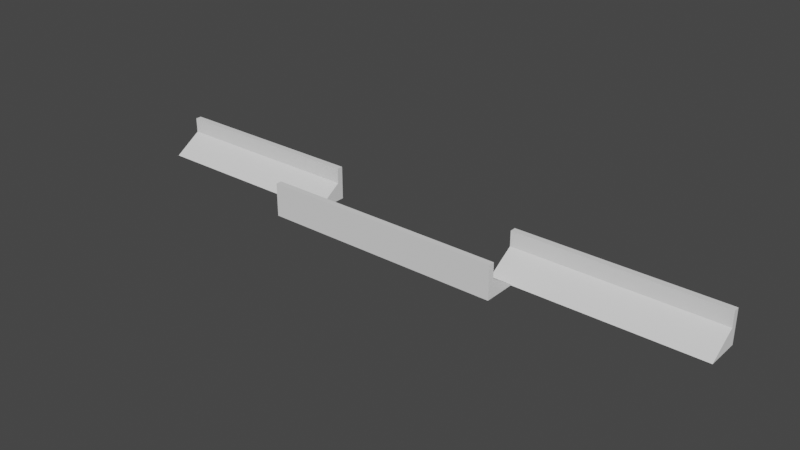 # Source: p14.blend  (saved by Blender 3.0.42; exported with 4.5.12 LTS)
import bpy
from mathutils import Matrix  # noqa: F401  (used for matrix-valued properties, if any)

bpy.ops.wm.read_factory_settings(use_empty=True)
scene = bpy.context.scene
scene.name = 'Scene'

# ---- collections
col_collection = bpy.data.collections.new('Collection'); scene.collection.children.link(col_collection)

# ---- world
world_world = bpy.data.worlds.new('World'); scene.world = world_world
world_world.use_nodes = True; world_world.node_tree.nodes.clear()
_N = world_world.node_tree.nodes; _L = world_world.node_tree.links
n0 = _N.new('ShaderNodeOutputWorld'); n0.name = 'World Output'; n0.location = (300, 300)
n1 = _N.new('ShaderNodeBackground'); n1.name = 'Background'; n1.location = (10, 300)
n1.inputs[0].default_value = (0.05088, 0.05088, 0.05088, 1.0)
_L.new(n1.outputs[0], n0.inputs[0])
n0.is_active_output = True
world_world.color = (0.05088, 0.05088, 0.05088)
world_world.use_sun_shadow = False
world_world.sun_shadow_jitter_overblur = 0.0

# ---- meshes
me_cube_002 = bpy.data.meshes.new('Cube.002')
me_cube_002.from_pydata([(-1.0, -0.4, -1.0), (-1.0, 1.0, -1.0), (-1.0, 0.75, 5.0), (1.0, -0.4, -1.0), (1.0, 1.0, -1.0), (1.0, 0.75, 5.0), (-1.0, 1.0, 5.0), (1.0, 1.0, 5.0), (-1.0, 0.75, 10.0), (1.0, 0.75, 10.0), (-1.0, 1.0, 10.0), (1.0, 1.0, 10.0), (0.33, 0.75, 5.0), (-0.33, 0.75, 5.0), (-0.33, -0.4, -1.0), (0.33, -0.4, -1.0), (-0.33, 1.0, -1.0), (0.33, 1.0, -1.0), (0.33, 1.0, 5.0), (-0.33, 1.0, 5.0), (-0.33, 1.0, 10.0), (0.33, 1.0, 10.0), (0.33, 0.75, 10.0), (-0.33, 0.75, 10.0)], [], [(2, 0, 14, 13), (15, 3, 5, 12), (4, 7, 5, 3), (1, 6, 19, 16), (7, 4, 17, 18), (17, 4, 3, 15), (0, 1, 16, 14), (1, 0, 2, 6), (6, 10, 20, 19), (21, 11, 7, 18), (10, 8, 23, 20), (9, 11, 21, 22), (12, 5, 9, 22), (8, 2, 13, 23), (5, 7, 11, 9), (6, 2, 8, 10), (13, 14, 16, 19, 20, 23), (15, 12, 22, 21, 18, 17)])
_uv = me_cube_002.uv_layers.new(name='UVMap')
_uv.uv.foreach_set('vector', [0.625, 0.25, 0.125, 0.75, 0.2087, 0.75, 0.625, 0.3338, 0.2912, 0.75, 0.375, 0.75, 0.625, 0.5, 0.625, 0.4162, 0.375, 0.5, 0.625, 0.5, 0.625, 0.5, 0.375, 0.75, 0.125, 0.5, 0.625, 0.25, 0.625, 0.3338, 0.2088, 0.5, 0.625, 0.5, 0.375, 0.5, 0.2912, 0.5, 0.625, 0.4162, 0.2912, 0.5, 0.375, 0.5, 0.375, 0.75, 0.2912, 0.75, 0.125, 0.75, 0.125, 0.5, 0.2087, 0.5, 0.2088, 0.75, 0.125, 0.5, 0.125, 0.75, 0.625, 0.25, 0.625, 0.25, 0.625, 0.25, 0.625, 0.25, 0.625, 0.3338, 0.625, 0.3338, 0.625, 0.4162, 0.625, 0.5, 0.625, 0.5, 0.625, 0.4162, 0.625, 0.25, 0.625, 0.25, 0.625, 0.3338, 0.625, 0.3338, 0.625, 0.5, 0.625, 0.5, 0.625, 0.4162, 0.625, 0.4162, 0.625, 0.4162, 0.625, 0.5, 0.625, 0.5, 0.625, 0.4162, 0.625, 0.25, 0.625, 0.25, 0.625, 0.3338, 0.625, 0.3338, 0.625, 0.5, 0.625, 0.5, 0.625, 0.5, 0.625, 0.5, 0.625, 0.25, 0.625, 0.25, 0.625, 0.25, 0.625, 0.25, 0.5269, 0.07012, 0.4946, 0.09939, 0.4946, 0.05793, 0.5269, 0.04573, 0.5537, 0.04573, 0.5537, 0.07012, 0.4946, 0.6506, 0.5269, 0.6799, 0.5537, 0.6799, 0.5537, 0.7043, 0.5269, 0.7043, 0.4946, 0.6921])
me_cube_002.use_remesh_fix_poles = True
me_cube_002.use_remesh_preserve_attributes = False
me_cube_002.update()
me_cube_001 = bpy.data.meshes.new('Cube.001')
me_cube_001.from_pydata([(0.4, 0.75, 5.0), (0.4, -0.4, -1.0), (0.4, 1.0, -1.0), (0.4, 1.0, 5.0), (0.4, 1.0, 10.0), (0.4, 0.75, 10.0), (-0.4, 0.75, 5.0), (-0.4, -0.4, -1.0), (-0.4, 1.0, 5.0), (-0.4, 1.0, -1.0), (-0.4, 1.0, 10.0), (-0.4, 0.75, 10.0)], [], [(1, 0, 6, 7), (8, 3, 2, 9), (2, 1, 7, 9), (4, 3, 8, 10), (11, 5, 4, 10), (0, 5, 11, 6), (4, 5, 0, 1, 2, 3), (6, 11, 10, 8, 9, 7)])
_uv = me_cube_001.uv_layers.new(name='UVMap')
_uv.uv.foreach_set('vector', [0.3, 0.75, 0.625, 0.425, 0.625, 0.325, 0.2, 0.75, 0.625, 0.325, 0.625, 0.425, 0.3, 0.5, 0.2, 0.5, 0.3, 0.5, 0.3, 0.75, 0.2, 0.75, 0.2, 0.5, 0.625, 0.425, 0.625, 0.425, 0.625, 0.325, 0.625, 0.325, 0.625, 0.325, 0.625, 0.425, 0.625, 0.425, 0.625, 0.325, 0.625, 0.425, 0.625, 0.425, 0.625, 0.325, 0.625, 0.325, 0.5537, 0.5457, 0.5537, 0.5701, 0.5269, 0.5701, 0.4946, 0.5994, 0.4946, 0.5579, 0.5269, 0.5457, 0.5269, 0.1799, 0.5537, 0.1799, 0.5537, 0.2043, 0.5269, 0.2043, 0.4946, 0.1921, 0.4946, 0.1506])
me_cube_001.use_remesh_fix_poles = True
me_cube_001.use_remesh_preserve_attributes = False
me_cube_001.update()

# ---- objects
ob_cube_002 = bpy.data.objects.new('Cube.002', me_cube_002)
ob_cube_001 = bpy.data.objects.new('Cube.001', me_cube_001)

# ---- transforms, parenting, visibility, modifiers, constraints
ob_cube_002.location = (0.0, 1.5, 0.0)
ob_cube_002.scale = (50.0, 4.0, 0.5)
ob_cube_001.location = (0.0, -1.5, 0.0)
ob_cube_001.rotation_euler = (0.0, 0.0, 3.142)
ob_cube_001.scale = (50.0, 4.0, 0.5)

# ---- collection membership
col_collection.objects.link(ob_cube_002)
col_collection.objects.link(ob_cube_001)

# ---- scene / render settings (as saved in the file)
scene.frame_start = 1; scene.frame_end = 250; scene.frame_set(1)
scene.render.engine = 'BLENDER_EEVEE_NEXT'
scene.cycles.sampling_pattern = 'TABULATED_SOBOL'
scene.cycles.use_light_tree = False
scene.view_settings.view_transform = 'Filmic'
bpy.context.view_layer.update()

# ---- added for rendering (the .blend has no active camera and no usable light): camera, sun
cam_auto = bpy.data.cameras.new('AutoCamera')
cam_auto.lens = 50.0
cam_auto.sensor_width = 36.0
cam_auto.clip_end = 1636.0
ob_auto_camera = bpy.data.objects.new('AutoCamera', cam_auto)
scene.collection.objects.link(ob_auto_camera)
ob_auto_camera.location = (93.2195, -111.863, 76.8256)
ob_auto_camera.rotation_euler = (1.09748, -7.21219e-08, 0.694738)
scene.camera = ob_auto_camera
light_auto_sun = bpy.data.lights.new('AutoSun', 'SUN')
light_auto_sun.energy = 3.0
light_auto_sun.angle = 0.0523599
ob_auto_sun = bpy.data.objects.new('AutoSun', light_auto_sun)
scene.collection.objects.link(ob_auto_sun)
ob_auto_sun.rotation_euler = (0.872665, 0.174533, 0.523599)
bpy.context.view_layer.update()
